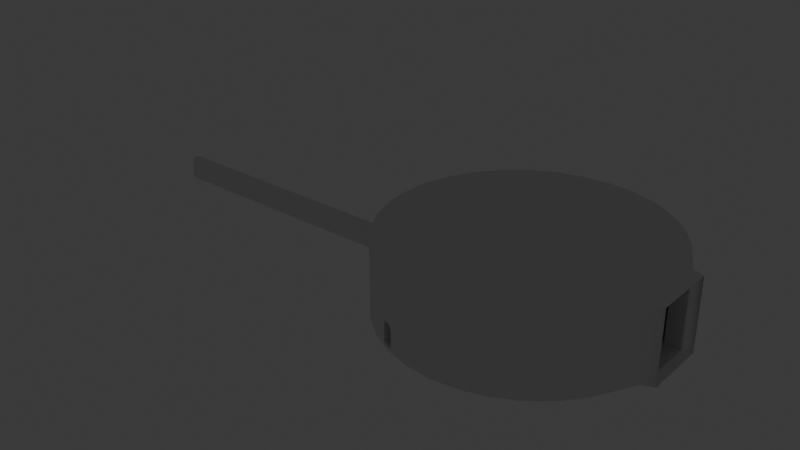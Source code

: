# Source: test1.blend  (saved by Blender 4.3.34; exported with 4.5.12 LTS)
import bpy
from mathutils import Matrix  # noqa: F401  (used for matrix-valued properties, if any)

bpy.ops.wm.read_factory_settings(use_empty=True)
scene = bpy.context.scene
scene.name = 'Scene'

# ---- collections
col_collection = bpy.data.collections.new('Collection'); scene.collection.children.link(col_collection)

# ---- node groups
ng_x = bpy.data.node_groups.new('ゲートくり抜き', 'GeometryNodeTree')
_s = ng_x.interface.new_socket(name='ジオメトリ', in_out='OUTPUT', socket_type='NodeSocketGeometry')
_s = ng_x.interface.new_socket(name='ジオメトリ', in_out='INPUT', socket_type='NodeSocketGeometry')
ng_x.is_modifier = True
# nodes of 'ゲートくり抜き' reference scene objects; filled in after objects exist

# ---- world
world_world = bpy.data.worlds.new('World'); scene.world = world_world
world_world.use_nodes = True; world_world.node_tree.nodes.clear()
_N = world_world.node_tree.nodes; _L = world_world.node_tree.links
n0 = _N.new('ShaderNodeOutputWorld'); n0.name = 'World Output'; n0.location = (300, 300)
n1 = _N.new('ShaderNodeBackground'); n1.name = 'Background'; n1.location = (10, 300)
n1.inputs[0].default_value = (0.05088, 0.05088, 0.05088, 1.0)
_L.new(n1.outputs[0], n0.inputs[0])
n0.is_active_output = True
world_world.color = (0.05088, 0.05088, 0.05088)
world_world.sun_shadow_jitter_overblur = 0.0

# ---- lights
light_x = bpy.data.lights.new('スポット', 'SPOT')
light_x.color = (1.0, 0.5269, 0.1782)
light_x.shadow_soft_size = 3.0
light_x.spot_blend = 0.5384
light_x.spot_size = 0.5236
light_001 = bpy.data.lights.new('スポット.001', 'SPOT')
light_001.color = (1.0, 0.5269, 0.1782)
light_001.shadow_soft_size = 3.0
light_001.spot_blend = 0.5384
light_001.spot_size = 0.5236
light_002 = bpy.data.lights.new('スポット.002', 'SPOT')
light_002.color = (1.0, 0.5269, 0.1782)
light_002.shadow_soft_size = 3.0
light_002.spot_blend = 0.5384
light_002.spot_size = 0.5236
light_003 = bpy.data.lights.new('スポット.003', 'SPOT')
light_003.color = (1.0, 0.5269, 0.1782)
light_003.shadow_soft_size = 3.0
light_003.spot_blend = 0.5384
light_003.spot_size = 0.5236
light_004 = bpy.data.lights.new('スポット.004', 'SPOT')
light_004.color = (1.0, 0.5269, 0.1782)
light_004.shadow_soft_size = 3.0
light_004.spot_blend = 0.5384
light_004.spot_size = 0.5236

# ---- meshes
me_x = bpy.data.meshes.new('平面')
me_x.from_pydata([(-6.111, 9.146, 0.5), (-4.21, 10.16, 0.5), (-2.146, 10.79, 0.5), (1.154e-07, 11.0, 0.5), (1.09e-07, 10.0, 0.0), (-1.951, 9.808, 0.0), (-3.827, 9.239, 0.0), (-5.556, 8.315, 0.0), (-7.071, 7.071, 0.0), (-8.315, 5.556, 0.0), (-9.239, 3.827, 0.0), (-9.808, 1.951, 0.0), (-10.0, -1.341e-07, 0.0), (-9.808, -1.951, 0.0), (-9.239, -3.827, 0.0), (-8.315, -5.556, 0.0), (-7.071, -7.071, 0.0), (-5.556, -8.315, 0.0), (-3.827, -9.239, 0.0), (-1.951, -9.808, 0.0), (1.09e-07, -10.0, 0.0), (1.951, -9.808, 0.0), (3.827, -9.239, 0.0), (5.556, -8.315, 0.0), (7.071, -7.071, 0.0), (8.315, -5.556, 0.0), (9.239, -3.827, 0.0), (9.808, -1.951, 0.0), (10.0, -1.341e-07, 0.0), (9.808, 1.951, 0.0), (9.239, 3.827, 0.0), (8.315, 5.556, 0.0), (7.071, 7.071, 0.0), (5.556, 8.315, 0.0), (3.827, 9.239, 0.0), (1.951, 9.808, 0.0), (-7.778, 7.778, 0.5), (-9.146, 6.111, 0.5), (-10.16, 4.21, 0.5), (-10.79, 2.146, 0.5), (-11.0, -1.416e-07, 0.5), (-10.79, -2.146, 0.5), (-10.16, -4.21, 0.5), (-9.146, -6.111, 0.5), (-7.778, -7.778, 0.5), (-6.111, -9.146, 0.5), (-4.21, -10.16, 0.5), (-2.146, -10.79, 0.5), (1.154e-07, -11.0, 0.5), (2.146, -10.79, 0.5), (4.21, -10.16, 0.5), (6.111, -9.146, 0.5), (7.778, -7.778, 0.5), (9.146, -6.111, 0.5), (10.16, -4.21, 0.5), (10.79, -2.146, 0.5), (11.0, -1.416e-07, 0.5), (10.79, 2.146, 0.5), (10.16, 4.21, 0.5), (9.146, 6.111, 0.5), (7.778, 7.778, 0.5), (6.111, 9.146, 0.5), (4.21, 10.16, 0.5), (2.146, 10.79, 0.5), (-9.167, 13.72, 0.5), (-6.314, 15.24, 0.5), (-3.219, 16.18, 0.5), (9.858e-08, 16.5, 0.5), (-11.67, 11.67, 0.5), (-13.72, 9.167, 0.5), (-15.24, 6.314, 0.5), (-16.18, 3.219, 0.5), (-16.5, -2.421e-07, 0.5), (-16.18, -3.219, 0.5), (-15.24, -6.314, 0.5), (-13.72, -9.167, 0.5), (-11.67, -11.67, 0.5), (-9.167, -13.72, 0.5), (-6.314, -15.24, 0.5), (-3.219, -16.18, 0.5), (9.858e-08, -16.5, 0.5), (3.219, -16.18, 0.5), (6.314, -15.24, 0.5), (9.167, -13.72, 0.5), (11.67, -11.67, 0.5), (13.72, -9.167, 0.5), (15.24, -6.314, 0.5), (16.18, -3.219, 0.5), (16.5, -2.421e-07, 0.5), (16.18, 3.219, 0.5), (15.24, 6.314, 0.5), (13.72, 9.167, 0.5), (11.67, 11.67, 0.5), (9.167, 13.72, 0.5), (6.314, 15.24, 0.5), (3.219, 16.18, 0.5), (-9.167, 13.72, 8.5), (-6.314, 15.24, 8.5), (-3.219, 16.18, 8.5), (9.858e-08, 16.5, 8.5), (-11.67, 11.67, 8.5), (-13.72, 9.167, 8.5), (-15.24, 6.314, 8.5), (-16.18, 3.219, 8.5), (-16.5, -2.421e-07, 8.5), (-16.18, -3.219, 8.5), (-15.24, -6.314, 8.5), (-13.72, -9.167, 8.5), (-11.67, -11.67, 8.5), (-9.167, -13.72, 8.5), (-6.314, -15.24, 8.5), (-3.219, -16.18, 8.5), (9.858e-08, -16.5, 8.5), (3.219, -16.18, 8.5), (6.314, -15.24, 8.5), (9.167, -13.72, 8.5), (11.67, -11.67, 8.5), (13.72, -9.167, 8.5), (15.24, -6.314, 8.5), (16.18, -3.219, 8.5), (16.5, -2.421e-07, 8.5), (16.18, 3.219, 8.5), (15.24, 6.314, 8.5), (13.72, 9.167, 8.5), (11.67, 11.67, 8.5), (9.167, 13.72, 8.5), (6.314, 15.24, 8.5), (3.219, 16.18, 8.5), (18.29, -3.219, 0.5), (18.29, -2.421e-07, 0.5), (18.29, 3.219, 0.5), (18.29, -3.219, 8.5), (18.29, -2.421e-07, 8.5), (18.29, 3.219, 8.5), (19.29, 4.185, 0.0), (19.29, -2.671e-07, 0.0), (19.29, -4.185, 0.0), (19.29, -4.185, 9.7), (19.29, -2.671e-07, 9.7), (19.29, 4.185, 9.7), (-10.0, -14.97, 1.907e-06), (-12.73, -12.73, 1.907e-06), (-14.97, -10.0, 1.907e-06), (-16.63, -6.888, 1.907e-06), (-17.65, -3.512, 1.907e-06), (-18.0, -2.533e-07, 1.907e-06), (-17.65, 3.512, 1.907e-06), (-16.63, 6.888, 1.907e-06), (-14.97, 10.0, 1.907e-06), (-12.73, 12.73, 1.907e-06), (-10.0, 14.97, 1.907e-06), (-6.888, 16.63, 1.907e-06), (-3.512, 17.65, 1.907e-06), (2.058e-07, 18.0, 1.907e-06), (2.058e-07, 18.0, 9.7), (-3.512, 17.65, 9.7), (-6.888, 16.63, 9.7), (-10.0, 14.97, 9.7), (-12.73, 12.73, 9.7), (-14.97, 10.0, 9.7), (-16.63, 6.888, 9.7), (-17.65, 3.512, 9.7), (-18.0, -2.533e-07, 9.7), (-17.65, -3.512, 9.7), (-16.63, -6.888, 9.7), (-14.97, -10.0, 9.7), (-12.73, -12.73, 9.7), (-10.0, -14.97, 9.7), (-6.888, -16.63, 9.7), (-3.512, -17.65, 9.7), (2.058e-07, -18.0, 9.7), (3.512, -17.65, 9.7), (6.888, -16.63, 9.7), (10.0, -14.97, 9.7), (12.73, -12.73, 9.7), (14.97, -10.0, 9.7), (16.63, -6.888, 9.7), (17.65, -4.883, 9.7), (17.65, 4.883, 9.7), (16.63, 6.888, 9.7), (14.97, 10.0, 9.7), (12.73, 12.73, 9.7), (10.0, 14.97, 9.7), (6.888, 16.63, 9.7), (3.512, 17.65, 9.7), (-6.888, -16.63, 1.907e-06), (-3.512, -17.65, 1.907e-06), (2.058e-07, -18.0, 1.907e-06), (3.512, -17.65, 1.907e-06), (6.888, -16.63, 1.907e-06), (10.0, -14.97, 1.907e-06), (12.73, -12.73, 1.907e-06), (14.97, -10.0, 1.907e-06), (16.63, -6.888, 1.907e-06), (17.65, -4.883, 1.907e-06), (17.65, 4.883, 1.907e-06), (16.63, 6.888, 1.907e-06), (14.97, 10.0, 1.907e-06), (12.73, 12.73, 1.907e-06), (10.0, 14.97, 1.907e-06), (6.888, 16.63, 1.907e-06), (3.512, 17.65, 1.907e-06)], [], [(5, 6, 7, 8, 9, 10, 11, 12, 13, 14, 15, 16, 17, 18, 19, 20, 21, 22, 23, 24, 25, 26, 27, 28, 29, 30, 31, 32, 33, 34, 35, 4), (62, 94, 95, 63), (8, 36, 37, 9), (35, 63, 3, 4), (22, 50, 51, 23), (9, 37, 38, 10), (23, 51, 52, 24), (10, 38, 39, 11), (24, 52, 53, 25), (11, 39, 40, 12), (25, 53, 54, 26), (12, 40, 41, 13), (26, 54, 55, 27), (13, 41, 42, 14), (27, 55, 56, 28), (14, 42, 43, 15), (28, 56, 57, 29), (15, 43, 44, 16), (29, 57, 58, 30), (16, 44, 45, 17), (30, 58, 59, 31), (17, 45, 46, 18), (4, 3, 2, 5), (31, 59, 60, 32), (18, 46, 47, 19), (5, 2, 1, 6), (32, 60, 61, 33), (19, 47, 48, 20), (6, 1, 0, 7), (33, 61, 62, 34), (20, 48, 49, 21), (7, 0, 36, 8), (34, 62, 63, 35), (21, 49, 50, 22), (49, 81, 82, 50), (36, 68, 69, 37), (63, 95, 67, 3), (50, 82, 83, 51), (37, 69, 70, 38), (51, 83, 84, 52), (38, 70, 71, 39), (52, 84, 85, 53), (39, 71, 72, 40), (53, 85, 86, 54), (40, 72, 73, 41), (0, 64, 68, 36), (54, 86, 87, 55), (41, 73, 74, 42), (1, 65, 64, 0), (55, 87, 88, 56), (42, 74, 75, 43), (2, 66, 65, 1), (56, 88, 89, 57), (43, 75, 76, 44), (3, 67, 66, 2), (57, 89, 90, 58), (44, 76, 77, 45), (58, 90, 91, 59), (45, 77, 78, 46), (59, 91, 92, 60), (46, 78, 79, 47), (60, 92, 93, 61), (47, 79, 80, 48), (61, 93, 94, 62), (48, 80, 81, 49), (90, 122, 123, 91), (77, 109, 110, 78), (64, 96, 100, 68), (91, 123, 124, 92), (78, 110, 111, 79), (65, 97, 96, 64), (92, 124, 125, 93), (79, 111, 112, 80), (66, 98, 97, 65), (93, 125, 126, 94), (80, 112, 113, 81), (67, 99, 98, 66), (94, 126, 127, 95), (81, 113, 114, 82), (68, 100, 101, 69), (95, 127, 99, 67), (82, 114, 115, 83), (69, 101, 102, 70), (83, 115, 116, 84), (70, 102, 103, 71), (84, 116, 117, 85), (71, 103, 104, 72), (85, 117, 118, 86), (72, 104, 105, 73), (86, 118, 119, 87), (73, 105, 106, 74), (121, 133, 132, 120), (74, 106, 107, 75), (88, 129, 130, 89), (75, 107, 108, 76), (89, 121, 122, 90), (76, 108, 109, 77), (100, 96, 97, 98, 99, 127, 126, 125, 124, 123, 122, 121, 120, 119, 118, 117, 116, 115, 114, 113, 112, 111, 110, 109, 108, 107, 106, 105, 104, 103, 102, 101), (89, 130, 133, 121), (119, 131, 128, 87), (87, 128, 129, 88), (120, 132, 131, 119), (129, 128, 136, 135), (128, 131, 137, 136), (131, 132, 138, 137), (133, 130, 134, 139), (132, 133, 139, 138), (130, 129, 135, 134), (176, 193, 194, 177), (162, 145, 144, 163), (154, 153, 152, 155), (167, 140, 185, 168), (179, 196, 197, 180), (166, 141, 140, 167), (178, 195, 196, 179), (165, 142, 141, 166), (134, 195, 178, 139), (164, 143, 142, 165), (136, 137, 177, 194), (163, 144, 143, 164), (175, 192, 193, 176), (180, 197, 198, 181), (168, 185, 186, 169), (155, 152, 151, 156), (181, 198, 199, 182), (169, 186, 187, 170), (156, 151, 150, 157), (182, 199, 200, 183), (170, 187, 188, 171), (157, 150, 149, 158), (183, 200, 201, 184), (171, 188, 189, 172), (158, 149, 148, 159), (184, 201, 153, 154), (172, 189, 190, 173), (159, 148, 147, 160), (173, 190, 191, 174), (160, 147, 146, 161), (174, 191, 192, 175), (161, 146, 145, 162), (134, 135, 136, 194, 193, 192, 191, 190, 189, 188, 187, 186, 185, 140, 141, 142, 143, 144, 145, 146, 147, 148, 149, 150, 151, 152, 153, 201, 200, 199, 198, 197, 196, 195), (138, 139, 178, 179, 180, 181, 182, 183, 184, 154, 155, 156, 157, 158, 159, 160, 161, 162, 163, 164, 165, 166, 167, 168, 169, 170, 171, 172, 173, 174, 175, 176, 177, 137)])
me_x.polygons.foreach_set('use_smooth', [0, 0, 1, 1, 1, 1, 1, 1, 1, 1, 1, 1, 1, 1, 1, 1, 1, 1, 1, 1, 1, 1, 1, 1, 1, 1, 1, 1, 1, 1, 1, 1, 1, 1, 0, 0, 0, 0, 0, 0, 0, 0, 0, 0, 0, 0, 0, 0, 0, 0, 0, 0, 0, 0, 0, 0, 0, 0, 0, 0, 0, 0, 0, 0, 0, 1, 1, 1, 1, 1, 1, 1, 1, 1, 1, 1, 1, 1, 1, 1, 1, 1, 1, 1, 1, 1, 1, 1, 1, 1, 1, 0, 1, 0, 1, 1, 1, 0, 1, 1, 0, 0, 0, 1, 0, 1, 0, 0, 1, 1, 1, 1, 1, 1, 1, 1, 1, 1, 1, 1, 1, 1, 1, 1, 1, 1, 1, 1, 1, 1, 1, 1, 1, 1, 1, 1, 1, 1, 1, 1, 0, 0])
_k = set([(0, 1), (0, 36), (1, 2), (2, 3), (3, 63), (4, 5), (4, 35), (5, 6), (6, 7), (7, 8), (8, 9), (9, 10), (10, 11), (11, 12), (12, 13), (13, 14), (14, 15), (15, 16), (16, 17), (17, 18), (18, 19), (19, 20), (20, 21), (21, 22), (22, 23), (23, 24), (24, 25), (25, 26), (26, 27), (27, 28), (28, 29), (29, 30), (30, 31), (31, 32), (32, 33), (33, 34), (34, 35), (36, 37), (37, 38), (38, 39), (39, 40), (40, 41), (41, 42), (42, 43), (43, 44), (44, 45), (45, 46), (46, 47), (47, 48), (48, 49), (49, 50), (50, 51), (51, 52), (52, 53), (53, 54), (54, 55), (55, 56), (56, 57), (57, 58), (58, 59), (59, 60), (60, 61), (61, 62), (62, 63), (87, 119), (89, 121), (128, 131), (130, 133), (177, 194), (178, 195)])
me_x.attributes.new('sharp_edge', 'BOOLEAN', 'EDGE').data.foreach_set('value', [ (min(e.vertices), max(e.vertices)) in _k for e in me_x.edges])
_uv = me_x.uv_layers.new(name='UVマップ')
_uv.uv.foreach_set('vector', [0.0, 0.0, 0.0, 0.0, 0.0, 0.0, 0.0, 0.0, 0.0, 0.0, 0.0, 0.0, 0.0, 0.0, 0.0, 0.0, 0.0, 0.0, 0.0, 0.0, 0.0, 0.0, 0.0, 0.0, 0.0, 0.0, 0.0, 0.0, 0.0, 0.0, 0.0, 0.0, 0.0, 0.0, 0.0, 0.0, 0.0, 0.0, 0.0, 0.0, 0.0, 0.0, 0.0, 0.0, 0.0, 0.0, 0.0, 0.0, 0.0, 0.0, 0.0, 0.0, 0.0, 0.0, 0.0, 0.0, 0.0, 0.0, 0.0, 0.0, 0.0, 0.0, 0.0, 0.0, 0.0, 0.0, 0.0, 0.0, 0.0, 0.0, 0.0, 0.0, 0.0, 0.0, 0.0, 0.0, 0.0, 0.0, 0.0, 0.0, 0.0, 0.0, 0.0, 0.0, 0.0, 0.0, 0.0, 0.0, 0.0, 0.0, 0.0, 0.0, 0.0, 0.0, 0.0, 0.0, 0.0, 0.0, 0.0, 0.0, 0.0, 0.0, 0.0, 0.0, 0.0, 0.0, 0.0, 0.0, 0.0, 0.0, 0.0, 0.0, 0.0, 0.0, 0.0, 0.0, 0.0, 0.0, 0.0, 0.0, 0.0, 0.0, 0.0, 0.0, 0.0, 0.0, 0.0, 0.0, 0.0, 0.0, 0.0, 0.0, 0.0, 0.0, 0.0, 0.0, 0.0, 0.0, 0.0, 0.0, 0.0, 0.0, 0.0, 0.0, 0.0, 0.0, 0.0, 0.0, 0.0, 0.0, 0.0, 0.0, 0.0, 0.0, 0.0, 0.0, 0.0, 0.0, 0.0, 0.0, 0.0, 0.0, 0.0, 0.0, 0.0, 0.0, 0.0, 0.0, 0.0, 0.0, 0.0, 0.0, 0.0, 0.0, 0.0, 0.0, 0.0, 0.0, 0.0, 0.0, 0.0, 0.0, 0.0, 0.0, 0.0, 0.0, 0.0, 0.0, 0.0, 0.0, 0.0, 0.0, 0.0, 0.0, 0.0, 0.0, 0.0, 0.0, 0.0, 0.0, 0.0, 0.0, 0.0, 0.0, 0.0, 0.0, 0.0, 0.0, 0.0, 0.0, 0.0, 0.0, 0.0, 0.0, 0.0, 0.0, 0.0, 0.0, 0.0, 0.0, 0.0, 0.0, 0.0, 0.0, 0.0, 0.0, 0.0, 0.0, 0.0, 0.0, 0.0, 0.0, 0.0, 0.0, 0.0, 0.0, 0.0, 0.0, 0.0, 0.0, 0.0, 0.0, 0.0, 0.0, 0.0, 0.0, 0.0, 0.0, 0.0, 0.0, 0.0, 0.0, 0.0, 0.0, 0.0, 0.0, 0.0, 0.0, 0.0, 0.0, 0.0, 0.0, 0.0, 0.0, 0.0, 0.0, 0.0, 0.0, 0.0, 0.0, 0.0, 0.0, 0.0, 0.0, 0.0, 0.0, 0.0, 0.0, 0.0, 0.0, 0.0, 0.0, 0.0, 0.0, 0.0, 0.0, 0.0, 0.0, 0.0, 0.0, 0.0, 0.0, 0.0, 0.0, 0.0, 0.0, 0.0, 0.0, 0.0, 0.0, 0.0, 0.0, 0.0, 0.0, 0.0, 0.0, 0.0, 0.0, 0.0, 0.0, 0.0, 0.0, 0.0, 0.0, 0.0, 0.0, 0.0, 0.0, 0.0, 0.0, 0.0, 0.0, 0.0, 0.0, 0.0, 0.0, 0.0, 0.0, 0.0, 0.0, 0.0, 0.0, 0.0, 0.0, 0.0, 0.0, 0.0, 0.0, 0.0, 0.0, 0.0, 0.0, 0.0, 0.0, 0.0, 0.0, 0.0, 0.0, 0.0, 0.0, 0.0, 0.0, 0.0, 0.0, 0.0, 0.0, 0.0, 0.0, 0.0, 0.0, 0.0, 0.0, 0.0, 0.0, 0.0, 0.0, 0.0, 0.0, 0.0, 0.0, 0.0, 0.0, 0.0, 0.0, 0.0, 0.0, 0.0, 0.0, 0.0, 0.0, 0.0, 0.0, 0.0, 0.0, 0.0, 0.0, 0.0, 0.0, 0.0, 0.0, 0.0, 0.0, 0.0, 0.0, 0.0, 0.0, 0.0, 0.0, 0.0, 0.0, 0.0, 0.0, 0.0, 0.0, 0.0, 0.0, 0.0, 0.0, 0.0, 0.0, 0.0, 0.0, 0.0, 0.0, 0.0, 0.0, 0.0, 0.0, 0.0, 0.0, 0.0, 0.0, 0.0, 0.0, 0.0, 0.0, 0.0, 0.0, 0.0, 0.0, 0.0, 0.0, 0.0, 0.0, 0.0, 0.0, 0.0, 0.0, 0.0, 0.0, 0.0, 0.0, 0.0, 0.0, 0.0, 0.0, 0.0, 0.0, 0.0, 0.0, 0.0, 0.0, 0.0, 0.0, 0.0, 0.0, 0.0, 0.0, 0.0, 0.0, 0.0, 0.0, 0.0, 0.0, 0.0, 0.0, 0.0, 0.0, 0.0, 0.0, 0.0, 0.0, 0.0, 0.0, 0.0, 0.0, 0.0, 0.0, 0.0, 0.0, 0.0, 0.0, 0.0, 0.0, 0.0, 0.0, 0.0, 0.0, 0.0, 0.0, 0.0, 0.0, 0.0, 0.0, 0.0, 0.0, 0.0, 0.0, 0.0, 0.0, 0.0, 0.0, 0.0, 0.0, 0.0, 0.0, 0.0, 0.0, 0.0, 0.0, 0.0, 0.0, 0.0, 0.0, 0.0, 0.0, 0.0, 0.0, 0.0, 0.0, 0.0, 0.0, 0.0, 0.0, 0.0, 0.0, 0.0, 0.0, 0.0, 0.0, 0.0, 0.0, 0.0, 0.0, 0.0, 0.0, 0.0, 0.0, 0.0, 0.0, 0.0, 0.0, 0.0, 0.0, 0.0, 0.0, 0.0, 0.0, 0.0, 0.0, 0.0, 0.0, 0.0, 0.0, 0.0, 0.0, 0.0, 0.0, 0.0, 0.0, 0.0, 0.0, 0.0, 0.0, 0.0, 0.0, 0.0, 0.0, 0.0, 0.0, 0.0, 0.0, 0.0, 0.0, 0.0, 0.0, 0.0, 0.0, 0.0, 0.0, 0.0, 0.0, 0.0, 0.0, 0.0, 0.0, 0.0, 0.0, 0.0, 0.0, 0.0, 0.0, 0.0, 0.0, 0.0, 0.0, 0.0, 0.0, 0.0, 0.0, 0.0, 0.0, 0.0, 0.0, 0.0, 0.0, 0.0, 0.0, 0.0, 0.0, 0.0, 0.0, 0.0, 0.0, 0.0, 0.0, 0.0, 0.0, 0.0, 0.0, 0.0, 0.0, 0.0, 0.0, 0.0, 0.0, 0.0, 0.0, 0.0, 0.0, 0.0, 0.0, 0.0, 0.0, 0.0, 0.0, 0.0, 0.0, 0.0, 0.0, 0.0, 0.0, 0.0, 0.0, 0.0, 0.0, 0.0, 0.0, 0.0, 0.0, 0.0, 0.0, 0.0, 0.0, 0.0, 0.0, 0.0, 0.0, 0.0, 0.0, 0.0, 0.0, 0.0, 0.0, 0.0, 0.0, 0.0, 0.0, 0.0, 0.0, 0.0, 0.0, 0.0, 0.0, 0.0, 0.0, 0.0, 0.0, 0.0, 0.0, 0.0, 0.0, 0.0, 0.0, 0.0, 0.0, 0.0, 0.0, 0.0, 0.0, 0.0, 0.0, 0.0, 0.0, 0.0, 0.0, 0.0, 0.0, 0.0, 0.0, 0.0, 0.0, 0.0, 0.0, 0.0, 0.0, 0.0, 0.0, 0.0, 0.0, 0.0, 0.0, 0.0, 0.0, 0.0, 0.0, 0.0, 0.0, 0.0, 0.0, 0.0, 0.0, 0.0, 0.0, 0.0, 0.0, 0.0, 0.0, 0.0, 0.0, 0.0, 0.0, 0.0, 0.0, 0.0, 0.0, 0.0, 0.0, 0.0, 0.0, 0.0, 0.0, 0.0, 0.0, 0.0, 0.0, 0.0, 0.0, 0.0, 0.0, 0.0, 0.0, 0.0, 0.0, 0.0, 0.0, 0.0, 0.0, 0.0, 0.0, 0.0, 0.0, 0.0, 0.0, 0.0, 0.0, 0.0, 0.0, 0.0, 0.0, 0.0, 0.0, 0.0, 0.0, 0.0, 0.0, 0.0, 0.0, 0.0, 0.0, 0.0, 0.0, 0.0, 0.0, 0.0, 0.0, 0.0, 0.0, 0.0, 0.0, 0.0, 0.0, 0.0, 0.0, 0.0, 0.0, 0.0, 0.0, 0.0, 0.0, 0.0, 0.0, 0.0, 0.0, 0.0, 0.0, 0.0, 0.0, 0.0, 0.0, 0.0, 0.0, 0.0, 0.0, 0.0, 0.0, 0.0, 0.0, 0.0, 0.0, 0.0, 0.0, 0.0, 0.0, 0.0, 0.0, 0.0, 0.0, 0.0, 0.0, 0.0, 0.0, 0.0, 0.0, 0.0, 0.0, 0.0, 0.0, 0.0, 0.0, 0.0, 0.0, 0.0, 0.0, 0.0, 0.0, 0.0, 0.0, 0.0, 0.0, 0.0, 0.0, 0.0, 0.0, 0.0, 0.0, 0.0, 0.0, 0.0, 0.0, 0.0, 0.0, 0.0, 0.0, 0.0, 0.0, 0.0, 0.0, 0.0, 0.0, 0.0, 0.0, 0.0, 0.0, 0.0, 0.0, 0.0, 0.0, 0.0, 0.0, 0.0, 0.0, 0.0, 0.0, 0.0, 0.0, 0.0, 0.0, 0.0, 0.0, 0.0, 0.0, 0.0, 0.0, 0.0, 0.0, 0.0, 0.0, 0.0, 0.0, 0.0, 0.0, 0.0, 0.0, 0.0, 0.0, 0.0, 0.0, 0.0, 0.0, 0.0, 0.0, 0.0, 0.0, 0.0, 0.0, 0.0, 0.0, 0.0, 0.0, 0.0, 0.0, 0.0, 0.0, 0.0, 0.0, 0.0, 0.0, 0.0, 0.0, 0.0, 0.0, 0.0, 0.0, 0.0, 0.0, 0.0, 0.0, 0.0, 0.0, 0.0, 0.0, 0.0, 0.0, 0.0, 0.0, 0.0, 0.0, 0.0, 0.0, 0.0, 0.0, 0.0, 0.0, 0.0, 0.0, 0.0, 0.0, 0.0, 0.0, 0.0, 0.0, 0.0, 0.0, 0.0, 0.0, 0.0, 0.0, 0.0, 0.0, 0.0, 0.0, 0.0, 0.0, 0.0, 0.0, 0.0, 0.0, 0.0, 0.0, 0.0, 0.0, 0.0, 0.0, 0.0, 0.0, 0.0, 0.0, 0.0, 0.0, 0.0, 0.0, 0.0, 0.0, 0.0, 0.0, 0.0, 0.0, 0.0, 0.0, 0.0, 0.0, 0.0, 0.0, 0.0, 0.0, 0.0, 0.0, 0.0, 0.0, 0.0, 0.0, 0.0, 0.0, 0.0, 0.0, 0.0, 0.0, 0.0, 0.0, 0.0, 0.0, 0.0, 0.0, 0.0, 0.0, 0.0, 0.0, 0.0, 0.0, 0.0, 0.0, 0.0, 0.0, 0.0, 0.0, 0.0, 0.0, 0.0, 0.0, 0.0, 0.0, 0.0, 0.0, 0.0, 0.0, 0.0, 0.0, 0.0, 0.0, 0.0, 0.0, 0.0, 0.0, 0.0, 0.0, 0.0, 0.0, 0.0, 0.0, 0.0, 0.0, 0.0, 0.0, 0.0, 0.0, 0.0, 0.0, 0.0, 0.0, 0.0, 0.0, 0.0, 0.0, 0.0, 0.0, 0.0, 0.0, 0.0, 0.0, 0.0, 0.0, 0.0, 0.0, 0.0, 0.0, 0.0, 0.0, 0.0, 0.0, 0.0, 0.0, 0.0, 0.0, 0.0, 0.0, 0.0, 0.0, 0.0, 0.0, 0.0, 0.0, 0.0, 0.0, 0.0, 0.0, 0.0, 0.0, 0.0, 0.0, 0.0, 0.0, 0.0, 0.0, 0.0, 0.0, 0.0, 0.0, 0.0, 0.0, 0.0, 0.0, 0.0, 0.0, 0.0, 0.0, 0.0, 0.0, 0.0, 0.0, 0.0, 0.0, 0.0, 0.0, 0.0, 0.0, 0.0, 0.0, 0.0, 0.0, 0.0, 0.0, 0.0, 0.0, 0.0, 0.0, 0.0, 0.0, 0.0, 0.0, 0.0, 0.0, 0.0, 0.0, 0.0, 0.0, 0.0, 0.0, 0.0, 0.0, 0.0, 0.0, 0.0, 0.0, 0.0, 0.0, 0.0, 0.0, 0.0, 0.0, 0.0, 0.0, 0.0, 0.0, 0.0, 0.0, 0.0, 0.0, 0.0, 0.0, 0.0, 0.0, 0.0, 0.0, 0.0, 0.0, 0.0, 0.0, 0.0, 0.0, 0.0, 0.0, 0.0, 0.0, 0.0, 0.0, 0.0, 0.0, 0.0, 0.0, 0.0, 0.0, 0.0, 0.0, 0.0, 0.0, 0.0, 0.0, 0.0, 0.0, 0.0, 0.0, 0.0, 0.0, 0.0, 0.0, 0.0, 0.0, 0.0, 0.0, 0.0, 0.0, 0.0, 0.0, 0.0, 0.0, 0.0, 0.0, 0.0, 0.0, 0.0, 0.0, 0.0, 0.0, 0.0, 0.0, 0.0, 0.0, 0.0, 0.0, 0.0, 0.0, 0.0, 0.0, 0.0, 0.0, 0.0, 0.0, 0.0, 0.0, 0.0, 0.0, 0.0, 0.0, 0.0, 0.0, 0.0, 0.0, 0.0, 0.0, 0.0, 0.0, 0.0, 0.0, 0.0, 0.0, 0.0, 0.0, 0.0, 0.0, 0.0, 0.0, 0.0, 0.0, 0.0, 0.0, 0.0, 0.0, 0.0, 0.0, 0.0, 0.0, 0.0, 0.0, 0.0, 0.0, 0.0, 0.0, 0.0, 0.0, 0.0, 0.0, 0.0, 0.0, 0.0, 0.0, 0.0, 0.0, 0.0, 0.0, 0.0, 0.0, 0.0, 0.0, 0.0, 0.0, 0.0, 0.0, 0.0, 0.0, 0.0, 0.0, 0.0, 0.0, 0.0, 0.0, 0.0, 0.0, 0.0, 0.0, 0.0, 0.0, 0.0, 0.0, 0.0, 0.0, 0.0, 0.0, 0.0, 0.0, 0.0, 0.0, 0.0, 0.0, 0.0, 0.0, 0.0, 0.0, 0.0, 0.0, 0.0, 0.0, 0.0, 0.0, 0.0, 0.0, 0.0, 0.0, 0.0, 0.0, 0.0, 0.0, 0.0, 0.0, 0.0, 0.0, 0.0, 0.0, 0.0, 0.0, 0.0, 0.0, 0.0, 0.0, 0.0, 0.0, 0.0, 0.0])
me_x.use_mirror_y = True
me_x.update()
me_001 = bpy.data.meshes.new('平面.001')
me_001.from_pydata([(-57.0, -0.8, 0.5), (-15.0, -0.8, 0.5), (-57.0, 0.8, 0.5), (-15.0, 0.8, 0.5), (-57.0, 0.8, 2.7), (-57.0, 0.1561, 3.485), (-57.0, 0.3061, 3.439), (-57.0, 0.4445, 3.365), (-57.0, 0.5657, 3.266), (-57.0, 0.6652, 3.144), (-57.0, 0.7391, 3.006), (-57.0, 0.7846, 2.856), (-57.0, -0.8, 2.7), (-57.0, 0.0, 3.5), (-57.0, -0.7846, 2.856), (-57.0, -0.7391, 3.006), (-57.0, -0.6652, 3.144), (-57.0, -0.5657, 3.266), (-57.0, -0.4445, 3.365), (-57.0, -0.3061, 3.439), (-57.0, -0.1561, 3.485), (-15.0, -5.96e-08, 3.5), (-15.0, -0.8, 2.7), (-15.0, -0.1561, 3.485), (-15.0, -0.3061, 3.439), (-15.0, -0.4445, 3.365), (-15.0, -0.5657, 3.266), (-15.0, -0.6652, 3.144), (-15.0, -0.7391, 3.006), (-15.0, -0.7846, 2.856), (-15.0, 0.8, 2.7), (-15.0, 0.7846, 2.856), (-15.0, 0.7391, 3.006), (-15.0, 0.6652, 3.144), (-15.0, 0.5657, 3.266), (-15.0, 0.4445, 3.365), (-15.0, 0.3061, 3.439), (-15.0, 0.1561, 3.485)], [], [(0, 2, 3, 1), (3, 2, 4, 30), (0, 1, 22, 12), (1, 3, 30, 31, 32, 33, 34, 35, 36, 37, 21, 23, 24, 25, 26, 27, 28, 29, 22), (12, 22, 29, 14), (14, 29, 28, 15), (15, 28, 27, 16), (16, 27, 26, 17), (17, 26, 25, 18), (18, 25, 24, 19), (19, 24, 23, 20), (20, 23, 21, 13), (30, 4, 11, 31), (31, 11, 10, 32), (32, 10, 9, 33), (33, 9, 8, 34), (34, 8, 7, 35), (35, 7, 6, 36), (36, 6, 5, 37), (37, 5, 13, 21), (2, 0, 12, 14, 15, 16, 17, 18, 19, 20, 13, 5, 6, 7, 8, 9, 10, 11, 4)])
_uv = me_001.uv_layers.new(name='UVマップ')
_uv.uv.foreach_set('vector', [0.0, 0.0, 0.0, 1.0, 1.0, 1.0, 1.0, 0.0, 1.0, 1.0, 0.0, 1.0, 0.0, 1.0, 1.0, 1.0, 0.0, 0.0, 1.0, 0.0, 1.0, 0.0, 0.0, 0.0, 1.0, 0.0, 1.0, 1.0, 1.0, 1.0, 1.0, 0.9968, 1.0, 0.9873, 1.0, 0.9719, 1.0, 0.9512, 1.0, 0.7778, 1.0, 0.6913, 1.0, 0.5975, 1.0, 0.5, 1.0, 0.4025, 1.0, 0.3087, 1.0, 0.2222, 1.0, 0.04882, 1.0, 0.02809, 1.0, 0.01269, 1.0, 0.003202, 1.0, 0.0, 0.0, 0.0, 1.0, 0.0, 1.0, 0.003202, 0.0, 0.003202, 0.0, 0.003202, 1.0, 0.003202, 1.0, 0.01269, 0.0, 0.01269, 0.0, 0.01269, 1.0, 0.01269, 1.0, 0.02809, 0.0, 0.02809, 0.0, 0.02809, 1.0, 0.02809, 1.0, 0.04882, 0.0, 0.04882, 0.0, 0.04882, 1.0, 0.04882, 1.0, 0.2222, 0.0, 0.2222, 0.0, 0.2222, 1.0, 0.2222, 1.0, 0.3087, 0.0, 0.3087, 0.0, 0.3087, 1.0, 0.3087, 1.0, 0.4025, 0.0, 0.4025, 0.0, 0.4025, 1.0, 0.4025, 1.0, 0.5, 0.0, 0.5, 1.0, 1.0, 0.0, 1.0, 0.0, 0.9968, 1.0, 0.9968, 1.0, 0.9968, 0.0, 0.9968, 0.0, 0.9873, 1.0, 0.9873, 1.0, 0.9873, 0.0, 0.9873, 0.0, 0.9719, 1.0, 0.9719, 1.0, 0.9719, 0.0, 0.9719, 0.0, 0.9512, 1.0, 0.9512, 1.0, 0.9512, 0.0, 0.9512, 0.0, 0.7778, 1.0, 0.7778, 1.0, 0.7778, 0.0, 0.7778, 0.0, 0.6913, 1.0, 0.6913, 1.0, 0.6913, 0.0, 0.6913, 0.0, 0.5975, 1.0, 0.5975, 1.0, 0.5975, 0.0, 0.5975, 0.0, 0.5, 1.0, 0.5, 0.0, 1.0, 0.0, 0.0, 0.0, 0.0, 0.0, 0.003202, 0.0, 0.01269, 0.0, 0.02809, 0.0, 0.04882, 0.0, 0.2222, 0.0, 0.3087, 0.0, 0.4025, 0.0, 0.5, 0.0, 0.5975, 0.0, 0.6913, 0.0, 0.7778, 0.0, 0.9512, 0.0, 0.9719, 0.0, 0.9873, 0.0, 0.9968, 0.0, 1.0])
me_001.update()

# ---- objects
ob_x = bpy.data.objects.new('本体', me_x)
ob_x_1 = bpy.data.objects.new('ゲート', me_001)
ob_x_2 = bpy.data.objects.new('スポット', light_x)
ob_001 = bpy.data.objects.new('スポット.001', light_001)
ob_002 = bpy.data.objects.new('スポット.002', light_002)
ob_003 = bpy.data.objects.new('スポット.003', light_003)
ob_004 = bpy.data.objects.new('スポット.004', light_004)
_N = ng_x.nodes; _L = ng_x.links
n0 = _N.new('NodeGroupInput'); n0.name = 'グループ入力'; n0.location = (482, -153)
n1 = _N.new('NodeGroupOutput'); n1.name = 'グループ出力'; n1.location = (2408, -123)
n2 = _N.new('GeometryNodeMeshBoolean'); n2.name = 'メッシュブーリアン'; n2.location = (1916, -112)
n2.solver = 'EXACT'
n3 = _N.new('GeometryNodeObjectInfo'); n3.name = 'オブジェクト情報'; n3.location = (-700, -136)
n3.inputs[0].default_value = ob_x_1
n4 = _N.new('GeometryNodePoints'); n4.name = 'ポイント'; n4.location = (-253, -524)
n4.inputs[2].default_value = 1.0
n5 = _N.new('GeometryNodeInstanceOnPoints'); n5.name = 'ポイントにインスタンス作成'; n5.location = (268, -505)
n6 = _N.new('GeometryNodeRepeatInput'); n6.name = 'リピート入力'; n6.location = (-789, -453)
n7 = _N.new('GeometryNodeRepeatOutput'); n7.name = 'リピート出力'; n7.location = (1556, -449)
n7.repeat_items.clear()
_it = n7.repeat_items.new('GEOMETRY', 'ジオメトリ')
n8 = _N.new('GeometryNodeJoinGeometry'); n8.name = 'ジオメトリ統合'; n8.location = (1306, -450)
n9 = _N.new('FunctionNodeInputInt'); n9.name = '整数'; n9.location = (-1136, -476)
n9.integer = 5
n9.outputs[0].default_value = 0
n10 = _N.new('ShaderNodeValue'); n10.name = '値'; n10.location = (-1154, -668)
n10.outputs[0].default_value = 135.0
n11 = _N.new('ShaderNodeMath'); n11.name = '数式'; n11.location = (-773, -602)
n11.operation = 'DIVIDE'
n12 = _N.new('ShaderNodeMath'); n12.name = '数式.001'; n12.location = (-772, -780)
n12.operation = 'DIVIDE'
n12.inputs[1].default_value = -2.0
n13 = _N.new('ShaderNodeMath'); n13.name = '数式.002'; n13.location = (-429, -718)
n13.operation = 'MULTIPLY_ADD'
n14 = _N.new('ShaderNodeCombineXYZ'); n14.name = 'XYZ合成'; n14.location = (-69, -746)
n15 = _N.new('ShaderNodeMath'); n15.name = '数式.003'; n15.location = (-254, -728)
n15.operation = 'RADIANS'
n15.inputs[1].default_value = 2.0
n16 = _N.new('FunctionNodeIntegerMath'); n16.name = '整数式'; n16.location = (-956, -518)
n16.operation = 'SUBTRACT'
n16.inputs[1].default_value = 1
n17 = _N.new('GeometryNodeTransform'); n17.name = 'ジオメトリトランスフォーム'; n17.location = (745, -831)
n18 = _N.new('GeometryNodeSeparateComponents'); n18.name = '成分分離'; n18.location = (1725, -311)
n19 = _N.new('GeometryNodeJoinGeometry'); n19.name = 'ジオメトリ統合.001'; n19.location = (2225, -125)
n20 = _N.new('ShaderNodeValue'); n20.name = '値.001'; n20.location = (-229, -1074)
n20.outputs[0].default_value = 16.4
n21 = _N.new('ShaderNodeMath'); n21.name = '数式.004'; n21.location = (131, -1227)
n21.operation = 'SINE'
n21.inputs[1].default_value = 2.0
n22 = _N.new('ShaderNodeMath'); n22.name = '数式.005'; n22.location = (130, -1080)
n22.operation = 'COSINE'
n22.inputs[1].default_value = 2.0
n23 = _N.new('ShaderNodeMath'); n23.name = '数式.006'; n23.location = (308, -1047)
n23.operation = 'MULTIPLY'
n24 = _N.new('ShaderNodeCombineXYZ'); n24.name = 'XYZ合成.001'; n24.location = (503, -991)
n25 = _N.new('ShaderNodeMath'); n25.name = '数式.007'; n25.location = (304, -1218)
n25.operation = 'MULTIPLY'
n26 = _N.new('ShaderNodeValue'); n26.name = '値.002'; n26.location = (-234, -1173)
n26.outputs[0].default_value = 8.0
n27 = _N.new('ShaderNodeMath'); n27.name = '数式.008'; n27.location = (-248, -883)
n27.operation = 'SUBTRACT'
n27.inputs[1].default_value = 180.0
n28 = _N.new('ShaderNodeMath'); n28.name = '数式.009'; n28.location = (-38, -897)
n28.operation = 'RADIANS'
n28.inputs[1].default_value = 2.0
n29 = _N.new('GeometryNodeStoreNamedAttribute'); n29.name = '名前付き属性格納'; n29.location = (946, -757)
n29.inputs[2].default_value = 'light1'
n29.inputs[3].default_value = 1.0
n30 = _N.new('GeometryNodePointsToVertices'); n30.name = 'ポイントの頂点化'; n30.location = (1126, -761)
n6.pair_with_output(n7)
_L.new(n0.outputs[0], n2.inputs[0])
_L.new(n8.outputs[0], n7.inputs[0])
_L.new(n6.outputs[1], n8.inputs[0])
_L.new(n4.outputs[0], n5.inputs[0])
_L.new(n9.outputs[0], n6.inputs[0])
_L.new(n10.outputs[0], n11.inputs[0])
_L.new(n10.outputs[0], n12.inputs[0])
_L.new(n12.outputs[0], n13.inputs[2])
_L.new(n11.outputs[0], n13.inputs[1])
_L.new(n5.outputs[0], n8.inputs[0])
_L.new(n14.outputs[0], n5.inputs[5])
_L.new(n3.outputs[4], n5.inputs[2])
_L.new(n13.outputs[0], n15.inputs[0])
_L.new(n15.outputs[0], n14.inputs[2])
_L.new(n6.outputs[0], n13.inputs[0])
_L.new(n16.outputs[0], n11.inputs[1])
_L.new(n9.outputs[0], n16.inputs[0])
_L.new(n19.outputs[0], n1.inputs[0])
_L.new(n7.outputs[0], n18.inputs[0])
_L.new(n18.outputs[5], n2.inputs[1])
_L.new(n18.outputs[3], n19.inputs[0])
_L.new(n20.outputs[0], n23.inputs[1])
_L.new(n22.outputs[0], n23.inputs[0])
_L.new(n24.outputs[0], n17.inputs[1])
_L.new(n23.outputs[0], n24.inputs[0])
_L.new(n21.outputs[0], n25.inputs[0])
_L.new(n20.outputs[0], n25.inputs[1])
_L.new(n25.outputs[0], n24.inputs[1])
_L.new(n4.outputs[0], n17.inputs[0])
_L.new(n26.outputs[0], n24.inputs[2])
_L.new(n13.outputs[0], n27.inputs[0])
_L.new(n27.outputs[0], n28.inputs[0])
_L.new(n28.outputs[0], n22.inputs[0])
_L.new(n28.outputs[0], n21.inputs[0])
_L.new(n2.outputs[0], n19.inputs[0])
_L.new(n17.outputs[0], n29.inputs[0])
_L.new(n30.outputs[0], n8.inputs[0])
_L.new(n29.outputs[0], n30.inputs[0])
n1.is_active_output = True

# ---- transforms, parenting, visibility, modifiers, constraints
ob_x.location = (0.0, 0.0, 0.0)
ob_x.use_mesh_mirror_y = True
_vg = ob_x.vertex_groups.new(name='light1')
_m = ob_x.modifiers.new('ジオメトリノード', 'NODES')
_m.node_group = ng_x
ob_x_1.location = (0.0, 0.0, 0.0)
ob_x_2.location = (-13.64, 9.111, 8.0)
ob_001.location = (-16.4, 0.0, 8.0)
ob_002.location = (-6.276, 15.15, 8.0)
ob_003.location = (-13.64, -9.111, 8.0)
ob_004.location = (-6.276, -15.15, 8.0)

# ---- collection membership
col_collection.objects.link(ob_x)
col_collection.objects.link(ob_x_1)
col_collection.objects.link(ob_x_2)
col_collection.objects.link(ob_001)
col_collection.objects.link(ob_002)
col_collection.objects.link(ob_003)
col_collection.objects.link(ob_004)

# ---- scene / render settings (as saved in the file)
scene.frame_start = 1; scene.frame_end = 250; scene.frame_set(1)
scene.render.engine = 'BLENDER_EEVEE_NEXT'
bpy.context.view_layer.update()

# ---- added for rendering (the .blend has no active camera): camera
cam_auto = bpy.data.cameras.new('AutoCamera')
cam_auto.lens = 50.0
cam_auto.sensor_width = 36.0
cam_auto.clip_end = 1378.77
ob_auto_camera = bpy.data.objects.new('AutoCamera', cam_auto)
scene.collection.objects.link(ob_auto_camera)
ob_auto_camera.location = (59.707, -94.2752, 67.7001)
ob_auto_camera.rotation_euler = (1.09748, -7.21219e-08, 0.694738)
scene.camera = ob_auto_camera
bpy.context.view_layer.update()
